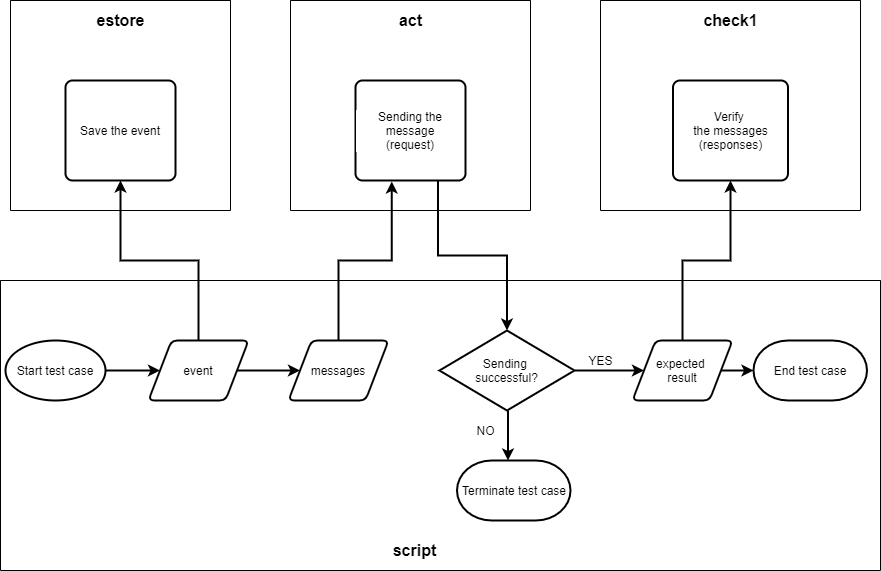

The diagram above was exported from draw.io. Its source (the exported page's mxGraphModel, read from the mxfile embedded in the PNG):
<mxGraphModel dx="1422" dy="737" grid="1" gridSize="10" guides="1" tooltips="1" connect="1" arrows="1" fold="1" page="1" pageScale="1" pageWidth="850" pageHeight="1100" math="0" shadow="0">
  <root>
    <mxCell id="ewdXkZ8EFgg9RSkvw8KN-0" />
    <mxCell id="ewdXkZ8EFgg9RSkvw8KN-1" parent="ewdXkZ8EFgg9RSkvw8KN-0" />
    <mxCell id="ewdXkZ8EFgg9RSkvw8KN-3" value="" style="swimlane;startSize=0;labelBackgroundColor=#FFFFFF;labelBorderColor=none;" vertex="1" parent="ewdXkZ8EFgg9RSkvw8KN-1">
      <mxGeometry x="80" y="430" width="880" height="290" as="geometry">
        <mxRectangle x="70" y="310" width="50" height="40" as="alternateBounds" />
      </mxGeometry>
    </mxCell>
    <mxCell id="ewdXkZ8EFgg9RSkvw8KN-6" value="script" style="text;html=1;align=center;verticalAlign=middle;resizable=0;points=[];autosize=1;strokeColor=none;strokeWidth=1;fontSize=16;fontStyle=1" vertex="1" parent="ewdXkZ8EFgg9RSkvw8KN-3">
      <mxGeometry x="384" y="260" width="60" height="20" as="geometry" />
    </mxCell>
    <mxCell id="ewdXkZ8EFgg9RSkvw8KN-37" value="Terminate test case" style="strokeWidth=2;html=1;shape=mxgraph.flowchart.terminator;whiteSpace=wrap;labelBackgroundColor=#FFFFFF;fontSize=12;rotation=0;" vertex="1" parent="ewdXkZ8EFgg9RSkvw8KN-3">
      <mxGeometry x="456.5" y="180" width="113.5" height="60" as="geometry" />
    </mxCell>
    <mxCell id="ewdXkZ8EFgg9RSkvw8KN-57" style="edgeStyle=orthogonalEdgeStyle;rounded=0;orthogonalLoop=1;jettySize=auto;html=1;exitX=1;exitY=0.5;exitDx=0;exitDy=0;exitPerimeter=0;entryX=0;entryY=0.5;entryDx=0;entryDy=0;fontSize=12;strokeWidth=2;" edge="1" parent="ewdXkZ8EFgg9RSkvw8KN-3" source="ewdXkZ8EFgg9RSkvw8KN-40" target="ewdXkZ8EFgg9RSkvw8KN-45">
      <mxGeometry relative="1" as="geometry" />
    </mxCell>
    <mxCell id="ewdXkZ8EFgg9RSkvw8KN-40" value="Start test case" style="strokeWidth=2;html=1;shape=mxgraph.flowchart.start_1;whiteSpace=wrap;labelBackgroundColor=#FFFFFF;fontSize=12;" vertex="1" parent="ewdXkZ8EFgg9RSkvw8KN-3">
      <mxGeometry x="5" y="60" width="100" height="60" as="geometry" />
    </mxCell>
    <mxCell id="ewdXkZ8EFgg9RSkvw8KN-50" style="edgeStyle=orthogonalEdgeStyle;rounded=0;orthogonalLoop=1;jettySize=auto;html=1;exitX=1;exitY=0.5;exitDx=0;exitDy=0;entryX=0;entryY=0.5;entryDx=0;entryDy=0;fontSize=12;strokeWidth=2;" edge="1" parent="ewdXkZ8EFgg9RSkvw8KN-3" source="ewdXkZ8EFgg9RSkvw8KN-45" target="ewdXkZ8EFgg9RSkvw8KN-46">
      <mxGeometry relative="1" as="geometry" />
    </mxCell>
    <mxCell id="ewdXkZ8EFgg9RSkvw8KN-45" value="event" style="shape=parallelogram;html=1;strokeWidth=2;perimeter=parallelogramPerimeter;whiteSpace=wrap;rounded=1;arcSize=12;size=0.23;labelBackgroundColor=#FFFFFF;fontSize=12;" vertex="1" parent="ewdXkZ8EFgg9RSkvw8KN-3">
      <mxGeometry x="148" y="60" width="100" height="60" as="geometry" />
    </mxCell>
    <mxCell id="ewdXkZ8EFgg9RSkvw8KN-46" value="messages" style="shape=parallelogram;html=1;strokeWidth=2;perimeter=parallelogramPerimeter;whiteSpace=wrap;rounded=1;arcSize=12;size=0.23;labelBackgroundColor=#FFFFFF;fontSize=12;" vertex="1" parent="ewdXkZ8EFgg9RSkvw8KN-3">
      <mxGeometry x="288" y="60" width="100" height="60" as="geometry" />
    </mxCell>
    <mxCell id="ewdXkZ8EFgg9RSkvw8KN-54" style="edgeStyle=orthogonalEdgeStyle;rounded=0;orthogonalLoop=1;jettySize=auto;html=1;exitX=0.5;exitY=1;exitDx=0;exitDy=0;exitPerimeter=0;fontSize=12;strokeWidth=2;" edge="1" parent="ewdXkZ8EFgg9RSkvw8KN-3">
      <mxGeometry relative="1" as="geometry">
        <mxPoint x="507.5" y="130" as="sourcePoint" />
        <mxPoint x="507.5" y="180" as="targetPoint" />
      </mxGeometry>
    </mxCell>
    <mxCell id="ewdXkZ8EFgg9RSkvw8KN-55" style="edgeStyle=orthogonalEdgeStyle;rounded=0;orthogonalLoop=1;jettySize=auto;html=1;exitX=1;exitY=0.5;exitDx=0;exitDy=0;exitPerimeter=0;entryX=0;entryY=0.5;entryDx=0;entryDy=0;fontSize=12;strokeWidth=2;" edge="1" parent="ewdXkZ8EFgg9RSkvw8KN-3" target="ewdXkZ8EFgg9RSkvw8KN-48">
      <mxGeometry relative="1" as="geometry">
        <mxPoint x="575" y="90" as="sourcePoint" />
      </mxGeometry>
    </mxCell>
    <mxCell id="ewdXkZ8EFgg9RSkvw8KN-47" value="Sending &lt;br&gt;successful?" style="strokeWidth=2;html=1;shape=mxgraph.flowchart.decision;whiteSpace=wrap;labelBackgroundColor=#FFFFFF;fontSize=12;" vertex="1" parent="ewdXkZ8EFgg9RSkvw8KN-3">
      <mxGeometry x="439" y="50" width="135" height="80" as="geometry" />
    </mxCell>
    <mxCell id="ewdXkZ8EFgg9RSkvw8KN-60" style="edgeStyle=orthogonalEdgeStyle;rounded=0;orthogonalLoop=1;jettySize=auto;html=1;exitX=1;exitY=0.5;exitDx=0;exitDy=0;entryX=0;entryY=0.5;entryDx=0;entryDy=0;entryPerimeter=0;fontSize=12;strokeWidth=2;" edge="1" parent="ewdXkZ8EFgg9RSkvw8KN-3" source="ewdXkZ8EFgg9RSkvw8KN-48" target="ewdXkZ8EFgg9RSkvw8KN-59">
      <mxGeometry relative="1" as="geometry" />
    </mxCell>
    <mxCell id="ewdXkZ8EFgg9RSkvw8KN-48" value="expected &lt;br&gt;result" style="shape=parallelogram;html=1;strokeWidth=2;perimeter=parallelogramPerimeter;whiteSpace=wrap;rounded=1;arcSize=12;size=0.23;labelBackgroundColor=#FFFFFF;fontSize=12;" vertex="1" parent="ewdXkZ8EFgg9RSkvw8KN-3">
      <mxGeometry x="632" y="60" width="100" height="60" as="geometry" />
    </mxCell>
    <mxCell id="ewdXkZ8EFgg9RSkvw8KN-59" value="End test case" style="strokeWidth=2;html=1;shape=mxgraph.flowchart.terminator;whiteSpace=wrap;labelBackgroundColor=#FFFFFF;fontSize=12;rotation=0;" vertex="1" parent="ewdXkZ8EFgg9RSkvw8KN-3">
      <mxGeometry x="753" y="60" width="113.5" height="60" as="geometry" />
    </mxCell>
    <mxCell id="ewdXkZ8EFgg9RSkvw8KN-62" value="NO" style="text;html=1;align=center;verticalAlign=middle;resizable=0;points=[];autosize=1;strokeColor=none;fontSize=12;" vertex="1" parent="ewdXkZ8EFgg9RSkvw8KN-3">
      <mxGeometry x="470" y="140" width="30" height="20" as="geometry" />
    </mxCell>
    <mxCell id="ewdXkZ8EFgg9RSkvw8KN-61" value="YES" style="text;html=1;align=center;verticalAlign=middle;resizable=0;points=[];autosize=1;strokeColor=none;fontSize=12;" vertex="1" parent="ewdXkZ8EFgg9RSkvw8KN-3">
      <mxGeometry x="580" y="70" width="40" height="20" as="geometry" />
    </mxCell>
    <mxCell id="ewdXkZ8EFgg9RSkvw8KN-15" value="" style="swimlane;startSize=0;labelBackgroundColor=#FFFFFF;fontSize=16;strokeWidth=1;" vertex="1" parent="ewdXkZ8EFgg9RSkvw8KN-1">
      <mxGeometry x="90" y="150" width="220" height="210" as="geometry" />
    </mxCell>
    <mxCell id="ewdXkZ8EFgg9RSkvw8KN-42" value="Save the event" style="rounded=1;whiteSpace=wrap;html=1;absoluteArcSize=1;arcSize=14;strokeWidth=2;labelBackgroundColor=#FFFFFF;fontSize=12;" vertex="1" parent="ewdXkZ8EFgg9RSkvw8KN-15">
      <mxGeometry x="55" y="80" width="110" height="100" as="geometry" />
    </mxCell>
    <mxCell id="ewdXkZ8EFgg9RSkvw8KN-18" value="estore" style="text;html=1;align=center;verticalAlign=middle;resizable=0;points=[];autosize=1;strokeColor=none;fontSize=16;fontStyle=1" vertex="1" parent="ewdXkZ8EFgg9RSkvw8KN-15">
      <mxGeometry x="80" y="10" width="60" height="20" as="geometry" />
    </mxCell>
    <mxCell id="ewdXkZ8EFgg9RSkvw8KN-16" value="" style="swimlane;startSize=0;labelBackgroundColor=#FFFFFF;fontSize=16;strokeWidth=1;" vertex="1" parent="ewdXkZ8EFgg9RSkvw8KN-1">
      <mxGeometry x="370" y="150" width="240" height="210" as="geometry" />
    </mxCell>
    <mxCell id="ewdXkZ8EFgg9RSkvw8KN-43" value="Sending the message&lt;br&gt;(request)" style="rounded=1;whiteSpace=wrap;html=1;absoluteArcSize=1;arcSize=14;strokeWidth=2;labelBackgroundColor=#FFFFFF;fontSize=12;" vertex="1" parent="ewdXkZ8EFgg9RSkvw8KN-16">
      <mxGeometry x="65" y="80" width="110" height="100" as="geometry" />
    </mxCell>
    <mxCell id="ewdXkZ8EFgg9RSkvw8KN-19" value="act" style="text;html=1;align=center;verticalAlign=middle;resizable=0;points=[];autosize=1;strokeColor=none;fontSize=16;fontStyle=1" vertex="1" parent="ewdXkZ8EFgg9RSkvw8KN-16">
      <mxGeometry x="100" y="10" width="40" height="20" as="geometry" />
    </mxCell>
    <mxCell id="ewdXkZ8EFgg9RSkvw8KN-17" value="" style="swimlane;startSize=0;labelBackgroundColor=#FFFFFF;fontSize=16;strokeWidth=1;" vertex="1" parent="ewdXkZ8EFgg9RSkvw8KN-1">
      <mxGeometry x="680" y="150" width="260" height="210" as="geometry" />
    </mxCell>
    <mxCell id="ewdXkZ8EFgg9RSkvw8KN-20" value="check1" style="text;html=1;align=center;verticalAlign=middle;resizable=0;points=[];autosize=1;strokeColor=none;fontSize=16;labelBorderColor=none;fontStyle=1" vertex="1" parent="ewdXkZ8EFgg9RSkvw8KN-17">
      <mxGeometry x="95" y="10" width="70" height="20" as="geometry" />
    </mxCell>
    <mxCell id="ewdXkZ8EFgg9RSkvw8KN-44" value="Verify &lt;br&gt;the messages&lt;br&gt;(responses)" style="rounded=1;whiteSpace=wrap;html=1;absoluteArcSize=1;arcSize=14;strokeWidth=2;labelBackgroundColor=#FFFFFF;fontSize=12;" vertex="1" parent="ewdXkZ8EFgg9RSkvw8KN-17">
      <mxGeometry x="72.5" y="80" width="115" height="100" as="geometry" />
    </mxCell>
    <mxCell id="ewdXkZ8EFgg9RSkvw8KN-51" style="rounded=0;orthogonalLoop=1;jettySize=auto;html=1;exitX=0.5;exitY=0;exitDx=0;exitDy=0;entryX=0.5;entryY=1;entryDx=0;entryDy=0;fontSize=12;edgeStyle=orthogonalEdgeStyle;elbow=vertical;strokeWidth=2;" edge="1" parent="ewdXkZ8EFgg9RSkvw8KN-1" source="ewdXkZ8EFgg9RSkvw8KN-45" target="ewdXkZ8EFgg9RSkvw8KN-42">
      <mxGeometry relative="1" as="geometry" />
    </mxCell>
    <mxCell id="ewdXkZ8EFgg9RSkvw8KN-52" style="edgeStyle=orthogonalEdgeStyle;rounded=0;orthogonalLoop=1;jettySize=auto;html=1;exitX=0.5;exitY=0;exitDx=0;exitDy=0;entryX=0.33;entryY=1.01;entryDx=0;entryDy=0;entryPerimeter=0;fontSize=12;strokeWidth=2;" edge="1" parent="ewdXkZ8EFgg9RSkvw8KN-1" source="ewdXkZ8EFgg9RSkvw8KN-46" target="ewdXkZ8EFgg9RSkvw8KN-43">
      <mxGeometry relative="1" as="geometry" />
    </mxCell>
    <mxCell id="ewdXkZ8EFgg9RSkvw8KN-53" style="edgeStyle=orthogonalEdgeStyle;rounded=0;orthogonalLoop=1;jettySize=auto;html=1;exitX=0.75;exitY=1;exitDx=0;exitDy=0;entryX=0.5;entryY=0;entryDx=0;entryDy=0;entryPerimeter=0;fontSize=12;strokeWidth=2;" edge="1" parent="ewdXkZ8EFgg9RSkvw8KN-1" source="ewdXkZ8EFgg9RSkvw8KN-43" target="ewdXkZ8EFgg9RSkvw8KN-47">
      <mxGeometry relative="1" as="geometry" />
    </mxCell>
    <mxCell id="ewdXkZ8EFgg9RSkvw8KN-56" style="edgeStyle=orthogonalEdgeStyle;rounded=0;orthogonalLoop=1;jettySize=auto;html=1;exitX=0.5;exitY=0;exitDx=0;exitDy=0;entryX=0.5;entryY=1;entryDx=0;entryDy=0;fontSize=12;strokeWidth=2;" edge="1" parent="ewdXkZ8EFgg9RSkvw8KN-1" source="ewdXkZ8EFgg9RSkvw8KN-48" target="ewdXkZ8EFgg9RSkvw8KN-44">
      <mxGeometry relative="1" as="geometry" />
    </mxCell>
  </root>
</mxGraphModel>